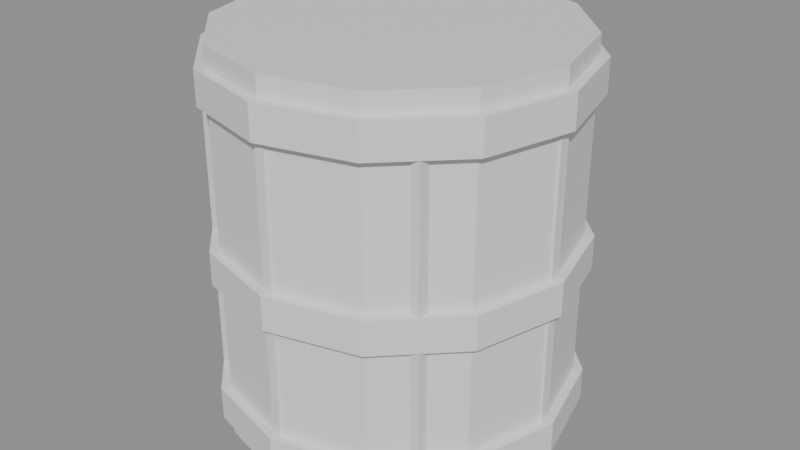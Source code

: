 # Source: SM_Barrel.blend  (saved by Blender 5.2.44; exported with 4.5.12 LTS)
import bpy
from mathutils import Matrix  # noqa: F401  (used for matrix-valued properties, if any)

bpy.ops.wm.read_factory_settings(use_empty=True)
scene = bpy.context.scene
scene.name = 'Scene'

# ---- materials (node trees are filled in below, after node groups)
mat_woodlight = bpy.data.materials.new('WoodLight')
mat_woodlight.diffuse_color = (0.45, 0.28, 0.12, 1.0)
mat_woodlight.roughness = 0.83
mat_iron = bpy.data.materials.new('Iron')
mat_iron.diffuse_color = (0.23, 0.3, 0.34, 1.0)
mat_iron.roughness = 0.34
mat_iron.metallic = 0.75
mat_wood = bpy.data.materials.new('Wood')
mat_wood.diffuse_color = (0.22, 0.11, 0.055, 1.0)
mat_wood.roughness = 0.85

# ---- material node trees
mat_woodlight.use_nodes = True; mat_woodlight.node_tree.nodes.clear()
_N = mat_woodlight.node_tree.nodes; _L = mat_woodlight.node_tree.links
n0 = _N.new('ShaderNodeBsdfPrincipled'); n0.name = 'Principled BSDF'; n0.location = (-200, 100)
n0.inputs[10].default_value = 0.005
n1 = _N.new('ShaderNodeOutputMaterial'); n1.name = 'Material Output'; n1.location = (200, 100)
_L.new(n0.outputs[0], n1.inputs[0])
n1.is_active_output = True
mat_iron.use_nodes = True; mat_iron.node_tree.nodes.clear()
_N = mat_iron.node_tree.nodes; _L = mat_iron.node_tree.links
n0 = _N.new('ShaderNodeBsdfPrincipled'); n0.name = 'Principled BSDF'; n0.location = (-200, 100)
n0.inputs[10].default_value = 0.005
n1 = _N.new('ShaderNodeOutputMaterial'); n1.name = 'Material Output'; n1.location = (200, 100)
_L.new(n0.outputs[0], n1.inputs[0])
n1.is_active_output = True
mat_wood.use_nodes = True; mat_wood.node_tree.nodes.clear()
_N = mat_wood.node_tree.nodes; _L = mat_wood.node_tree.links
n0 = _N.new('ShaderNodeBsdfPrincipled'); n0.name = 'Principled BSDF'; n0.location = (-200, 100)
n0.inputs[10].default_value = 0.005
n1 = _N.new('ShaderNodeOutputMaterial'); n1.name = 'Material Output'; n1.location = (200, 100)
_L.new(n0.outputs[0], n1.inputs[0])
n1.is_active_output = True

# ---- meshes
me_cone_009 = bpy.data.meshes.new('Cone.009')
me_cone_009.from_pydata([(0.0, 0.28, 0.02), (0.0, 0.28, 0.66), (0.14, 0.2425, 0.02), (0.14, 0.2425, 0.66), (0.2425, 0.14, 0.02), (0.2425, 0.14, 0.66), (0.28, 0.0, 0.02), (0.28, 0.0, 0.66), (0.2425, -0.14, 0.02), (0.2425, -0.14, 0.66), (0.14, -0.2425, 0.02), (0.14, -0.2425, 0.66), (0.0, -0.28, 0.02), (0.0, -0.28, 0.66), (-0.14, -0.2425, 0.02), (-0.14, -0.2425, 0.66), (-0.2425, -0.14, 0.02), (-0.2425, -0.14, 0.66), (-0.28, 0.0, 0.02), (-0.28, 0.0, 0.66), (-0.2425, 0.14, 0.02), (-0.2425, 0.14, 0.66), (-0.14, 0.2425, 0.02), (-0.14, 0.2425, 0.66), (0.0, 0.295, 0.0525), (0.0, 0.295, 0.1075), (0.1475, 0.2555, 0.0525), (0.1475, 0.2555, 0.1075), (0.2555, 0.1475, 0.0525), (0.2555, 0.1475, 0.1075), (0.295, 0.0, 0.0525), (0.295, 0.0, 0.1075), (0.2555, -0.1475, 0.0525), (0.2555, -0.1475, 0.1075), (0.1475, -0.2555, 0.0525), (0.1475, -0.2555, 0.1075), (0.0, -0.295, 0.0525), (0.0, -0.295, 0.1075), (-0.1475, -0.2555, 0.0525), (-0.1475, -0.2555, 0.1075), (-0.2555, -0.1475, 0.0525), (-0.2555, -0.1475, 0.1075), (-0.295, 0.0, 0.0525), (-0.295, 0.0, 0.1075), (-0.2555, 0.1475, 0.0525), (-0.2555, 0.1475, 0.1075), (-0.1475, 0.2555, 0.0525), (-0.1475, 0.2555, 0.1075), (0.0, 0.295, 0.2925), (0.0, 0.295, 0.3475), (0.1475, 0.2555, 0.2925), (0.1475, 0.2555, 0.3475), (0.2555, 0.1475, 0.2925), (0.2555, 0.1475, 0.3475), (0.295, 0.0, 0.2925), (0.295, 0.0, 0.3475), (0.2555, -0.1475, 0.2925), (0.2555, -0.1475, 0.3475), (0.1475, -0.2555, 0.2925), (0.1475, -0.2555, 0.3475), (0.0, -0.295, 0.2925), (0.0, -0.295, 0.3475), (-0.1475, -0.2555, 0.2925), (-0.1475, -0.2555, 0.3475), (-0.2555, -0.1475, 0.2925), (-0.2555, -0.1475, 0.3475), (-0.295, 0.0, 0.2925), (-0.295, 0.0, 0.3475), (-0.2555, 0.1475, 0.2925), (-0.2555, 0.1475, 0.3475), (-0.1475, 0.2555, 0.2925), (-0.1475, 0.2555, 0.3475), (0.0, 0.295, 0.5725), (0.0, 0.295, 0.6275), (0.1475, 0.2555, 0.5725), (0.1475, 0.2555, 0.6275), (0.2555, 0.1475, 0.5725), (0.2555, 0.1475, 0.6275), (0.295, 0.0, 0.5725), (0.295, 0.0, 0.6275), (0.2555, -0.1475, 0.5725), (0.2555, -0.1475, 0.6275), (0.1475, -0.2555, 0.5725), (0.1475, -0.2555, 0.6275), (0.0, -0.295, 0.5725), (0.0, -0.295, 0.6275), (-0.1475, -0.2555, 0.5725), (-0.1475, -0.2555, 0.6275), (-0.2555, -0.1475, 0.5725), (-0.2555, -0.1475, 0.6275), (-0.295, 0.0, 0.5725), (-0.295, 0.0, 0.6275), (-0.2555, 0.1475, 0.5725), (-0.2555, 0.1475, 0.6275), (-0.1475, 0.2555, 0.5725), (-0.1475, 0.2555, 0.6275), (0.2655, -0.009, 0.055), (0.2655, -0.009, 0.625), (0.2655, 0.009, 0.055), (0.2655, 0.009, 0.625), (0.2805, -0.009, 0.055), (0.2805, -0.009, 0.625), (0.2805, 0.009, 0.055), (0.2805, 0.009, 0.625), (0.1855, 0.184, 0.055), (0.1855, 0.184, 0.625), (0.1855, 0.202, 0.055), (0.1855, 0.202, 0.625), (0.2005, 0.184, 0.055), (0.2005, 0.184, 0.625), (0.2005, 0.202, 0.055), (0.2005, 0.202, 0.625), (-0.0075, 0.264, 0.055), (-0.0075, 0.264, 0.625), (-0.0075, 0.282, 0.055), (-0.0075, 0.282, 0.625), (0.0075, 0.264, 0.055), (0.0075, 0.264, 0.625), (0.0075, 0.282, 0.055), (0.0075, 0.282, 0.625), (-0.2005, 0.184, 0.055), (-0.2005, 0.184, 0.625), (-0.2005, 0.202, 0.055), (-0.2005, 0.202, 0.625), (-0.1855, 0.184, 0.055), (-0.1855, 0.184, 0.625), (-0.1855, 0.202, 0.055), (-0.1855, 0.202, 0.625), (-0.2805, -0.009, 0.055), (-0.2805, -0.009, 0.625), (-0.2805, 0.009, 0.055), (-0.2805, 0.009, 0.625), (-0.2655, -0.009, 0.055), (-0.2655, -0.009, 0.625), (-0.2655, 0.009, 0.055), (-0.2655, 0.009, 0.625), (-0.2005, -0.202, 0.055), (-0.2005, -0.202, 0.625), (-0.2005, -0.184, 0.055), (-0.2005, -0.184, 0.625), (-0.1855, -0.202, 0.055), (-0.1855, -0.202, 0.625), (-0.1855, -0.184, 0.055), (-0.1855, -0.184, 0.625), (-0.0075, -0.282, 0.055), (-0.0075, -0.282, 0.625), (-0.0075, -0.264, 0.055), (-0.0075, -0.264, 0.625), (0.0075, -0.282, 0.055), (0.0075, -0.282, 0.625), (0.0075, -0.264, 0.055), (0.0075, -0.264, 0.625), (0.1855, -0.202, 0.055), (0.1855, -0.202, 0.625), (0.1855, -0.184, 0.055), (0.1855, -0.184, 0.625), (0.2005, -0.202, 0.055), (0.2005, -0.202, 0.625), (0.2005, -0.184, 0.055), (0.2005, -0.184, 0.625)], [], [(0, 1, 3, 2), (2, 3, 5, 4), (4, 5, 7, 6), (6, 7, 9, 8), (8, 9, 11, 10), (10, 11, 13, 12), (12, 13, 15, 14), (14, 15, 17, 16), (16, 17, 19, 18), (18, 19, 21, 20), (3, 1, 23, 21, 19, 17, 15, 13, 11, 9, 7, 5), (20, 21, 23, 22), (22, 23, 1, 0), (0, 2, 4, 6, 8, 10, 12, 14, 16, 18, 20, 22), (24, 25, 27, 26), (26, 27, 29, 28), (28, 29, 31, 30), (30, 31, 33, 32), (32, 33, 35, 34), (34, 35, 37, 36), (36, 37, 39, 38), (38, 39, 41, 40), (40, 41, 43, 42), (42, 43, 45, 44), (27, 25, 47, 45, 43, 41, 39, 37, 35, 33, 31, 29), (44, 45, 47, 46), (46, 47, 25, 24), (24, 26, 28, 30, 32, 34, 36, 38, 40, 42, 44, 46), (48, 49, 51, 50), (50, 51, 53, 52), (52, 53, 55, 54), (54, 55, 57, 56), (56, 57, 59, 58), (58, 59, 61, 60), (60, 61, 63, 62), (62, 63, 65, 64), (64, 65, 67, 66), (66, 67, 69, 68), (51, 49, 71, 69, 67, 65, 63, 61, 59, 57, 55, 53), (68, 69, 71, 70), (70, 71, 49, 48), (48, 50, 52, 54, 56, 58, 60, 62, 64, 66, 68, 70), (72, 73, 75, 74), (74, 75, 77, 76), (76, 77, 79, 78), (78, 79, 81, 80), (80, 81, 83, 82), (82, 83, 85, 84), (84, 85, 87, 86), (86, 87, 89, 88), (88, 89, 91, 90), (90, 91, 93, 92), (75, 73, 95, 93, 91, 89, 87, 85, 83, 81, 79, 77), (92, 93, 95, 94), (94, 95, 73, 72), (72, 74, 76, 78, 80, 82, 84, 86, 88, 90, 92, 94), (96, 97, 99, 98), (98, 99, 103, 102), (102, 103, 101, 100), (100, 101, 97, 96), (98, 102, 100, 96), (103, 99, 97, 101), (104, 105, 107, 106), (106, 107, 111, 110), (110, 111, 109, 108), (108, 109, 105, 104), (106, 110, 108, 104), (111, 107, 105, 109), (112, 113, 115, 114), (114, 115, 119, 118), (118, 119, 117, 116), (116, 117, 113, 112), (114, 118, 116, 112), (119, 115, 113, 117), (120, 121, 123, 122), (122, 123, 127, 126), (126, 127, 125, 124), (124, 125, 121, 120), (122, 126, 124, 120), (127, 123, 121, 125), (128, 129, 131, 130), (130, 131, 135, 134), (134, 135, 133, 132), (132, 133, 129, 128), (130, 134, 132, 128), (135, 131, 129, 133), (136, 137, 139, 138), (138, 139, 143, 142), (142, 143, 141, 140), (140, 141, 137, 136), (138, 142, 140, 136), (143, 139, 137, 141), (144, 145, 147, 146), (146, 147, 151, 150), (150, 151, 149, 148), (148, 149, 145, 144), (146, 150, 148, 144), (151, 147, 145, 149), (152, 153, 155, 154), (154, 155, 159, 158), (158, 159, 157, 156), (156, 157, 153, 152), (154, 158, 156, 152), (159, 155, 153, 157)])
me_cone_009.polygons.foreach_set('material_index', [0, 0, 0, 0, 0, 0, 0, 0, 0, 0, 0, 0, 0, 0, 1, 1, 1, 1, 1, 1, 1, 1, 1, 1, 1, 1, 1, 1, 1, 1, 1, 1, 1, 1, 1, 1, 1, 1, 1, 1, 1, 1, 1, 1, 1, 1, 1, 1, 1, 1, 1, 1, 1, 1, 1, 1, 2, 2, 2, 2, 2, 2, 2, 2, 2, 2, 2, 2, 2, 2, 2, 2, 2, 2, 2, 2, 2, 2, 2, 2, 2, 2, 2, 2, 2, 2, 2, 2, 2, 2, 2, 2, 2, 2, 2, 2, 2, 2, 2, 2, 2, 2, 2, 2])
_uv = me_cone_009.uv_layers.new(name='UVMap')
_uv.uv.foreach_set('vector', [1.0, 0.5, 1.0, 1.0, 0.9167, 1.0, 0.9167, 0.5, 0.9167, 0.5, 0.9167, 1.0, 0.8333, 1.0, 0.8333, 0.5, 0.8333, 0.5, 0.8333, 1.0, 0.75, 1.0, 0.75, 0.5, 0.75, 0.5, 0.75, 1.0, 0.6667, 1.0, 0.6667, 0.5, 0.6667, 0.5, 0.6667, 1.0, 0.5833, 1.0, 0.5833, 0.5, 0.5833, 0.5, 0.5833, 1.0, 0.5, 1.0, 0.5, 0.5, 0.5, 0.5, 0.5, 1.0, 0.4167, 1.0, 0.4167, 0.5, 0.4167, 0.5, 0.4167, 1.0, 0.3333, 1.0, 0.3333, 0.5, 0.3333, 0.5, 0.3333, 1.0, 0.25, 1.0, 0.25, 0.5, 0.25, 0.5, 0.25, 1.0, 0.1667, 1.0, 0.1667, 0.5, 0.37, 0.4578, 0.25, 0.49, 0.13, 0.4578, 0.04215, 0.37, 0.01, 0.25, 0.04215, 0.13, 0.13, 0.04215, 0.25, 0.01, 0.37, 0.04215, 0.4578, 0.13, 0.49, 0.25, 0.4578, 0.37, 0.1667, 0.5, 0.1667, 1.0, 0.08333, 1.0, 0.08333, 0.5, 0.08333, 0.5, 0.08333, 1.0, 7.451e-08, 1.0, 7.451e-08, 0.5, 0.75, 0.49, 0.87, 0.4578, 0.9578, 0.37, 0.99, 0.25, 0.9578, 0.13, 0.87, 0.04215, 0.75, 0.01, 0.63, 0.04215, 0.5422, 0.13, 0.51, 0.25, 0.5422, 0.37, 0.63, 0.4578, 1.0, 0.5, 1.0, 1.0, 0.9167, 1.0, 0.9167, 0.5, 0.9167, 0.5, 0.9167, 1.0, 0.8333, 1.0, 0.8333, 0.5, 0.8333, 0.5, 0.8333, 1.0, 0.75, 1.0, 0.75, 0.5, 0.75, 0.5, 0.75, 1.0, 0.6667, 1.0, 0.6667, 0.5, 0.6667, 0.5, 0.6667, 1.0, 0.5833, 1.0, 0.5833, 0.5, 0.5833, 0.5, 0.5833, 1.0, 0.5, 1.0, 0.5, 0.5, 0.5, 0.5, 0.5, 1.0, 0.4167, 1.0, 0.4167, 0.5, 0.4167, 0.5, 0.4167, 1.0, 0.3333, 1.0, 0.3333, 0.5, 0.3333, 0.5, 0.3333, 1.0, 0.25, 1.0, 0.25, 0.5, 0.25, 0.5, 0.25, 1.0, 0.1667, 1.0, 0.1667, 0.5, 0.37, 0.4578, 0.25, 0.49, 0.13, 0.4578, 0.04215, 0.37, 0.01, 0.25, 0.04215, 0.13, 0.13, 0.04215, 0.25, 0.01, 0.37, 0.04215, 0.4578, 0.13, 0.49, 0.25, 0.4578, 0.37, 0.1667, 0.5, 0.1667, 1.0, 0.08333, 1.0, 0.08333, 0.5, 0.08333, 0.5, 0.08333, 1.0, 7.451e-08, 1.0, 7.451e-08, 0.5, 0.75, 0.49, 0.87, 0.4578, 0.9578, 0.37, 0.99, 0.25, 0.9578, 0.13, 0.87, 0.04215, 0.75, 0.01, 0.63, 0.04215, 0.5422, 0.13, 0.51, 0.25, 0.5422, 0.37, 0.63, 0.4578, 1.0, 0.5, 1.0, 1.0, 0.9167, 1.0, 0.9167, 0.5, 0.9167, 0.5, 0.9167, 1.0, 0.8333, 1.0, 0.8333, 0.5, 0.8333, 0.5, 0.8333, 1.0, 0.75, 1.0, 0.75, 0.5, 0.75, 0.5, 0.75, 1.0, 0.6667, 1.0, 0.6667, 0.5, 0.6667, 0.5, 0.6667, 1.0, 0.5833, 1.0, 0.5833, 0.5, 0.5833, 0.5, 0.5833, 1.0, 0.5, 1.0, 0.5, 0.5, 0.5, 0.5, 0.5, 1.0, 0.4167, 1.0, 0.4167, 0.5, 0.4167, 0.5, 0.4167, 1.0, 0.3333, 1.0, 0.3333, 0.5, 0.3333, 0.5, 0.3333, 1.0, 0.25, 1.0, 0.25, 0.5, 0.25, 0.5, 0.25, 1.0, 0.1667, 1.0, 0.1667, 0.5, 0.37, 0.4578, 0.25, 0.49, 0.13, 0.4578, 0.04215, 0.37, 0.01, 0.25, 0.04215, 0.13, 0.13, 0.04215, 0.25, 0.01, 0.37, 0.04215, 0.4578, 0.13, 0.49, 0.25, 0.4578, 0.37, 0.1667, 0.5, 0.1667, 1.0, 0.08333, 1.0, 0.08333, 0.5, 0.08333, 0.5, 0.08333, 1.0, 7.451e-08, 1.0, 7.451e-08, 0.5, 0.75, 0.49, 0.87, 0.4578, 0.9578, 0.37, 0.99, 0.25, 0.9578, 0.13, 0.87, 0.04215, 0.75, 0.01, 0.63, 0.04215, 0.5422, 0.13, 0.51, 0.25, 0.5422, 0.37, 0.63, 0.4578, 1.0, 0.5, 1.0, 1.0, 0.9167, 1.0, 0.9167, 0.5, 0.9167, 0.5, 0.9167, 1.0, 0.8333, 1.0, 0.8333, 0.5, 0.8333, 0.5, 0.8333, 1.0, 0.75, 1.0, 0.75, 0.5, 0.75, 0.5, 0.75, 1.0, 0.6667, 1.0, 0.6667, 0.5, 0.6667, 0.5, 0.6667, 1.0, 0.5833, 1.0, 0.5833, 0.5, 0.5833, 0.5, 0.5833, 1.0, 0.5, 1.0, 0.5, 0.5, 0.5, 0.5, 0.5, 1.0, 0.4167, 1.0, 0.4167, 0.5, 0.4167, 0.5, 0.4167, 1.0, 0.3333, 1.0, 0.3333, 0.5, 0.3333, 0.5, 0.3333, 1.0, 0.25, 1.0, 0.25, 0.5, 0.25, 0.5, 0.25, 1.0, 0.1667, 1.0, 0.1667, 0.5, 0.37, 0.4578, 0.25, 0.49, 0.13, 0.4578, 0.04215, 0.37, 0.01, 0.25, 0.04215, 0.13, 0.13, 0.04215, 0.25, 0.01, 0.37, 0.04215, 0.4578, 0.13, 0.49, 0.25, 0.4578, 0.37, 0.1667, 0.5, 0.1667, 1.0, 0.08333, 1.0, 0.08333, 0.5, 0.08333, 0.5, 0.08333, 1.0, 7.451e-08, 1.0, 7.451e-08, 0.5, 0.75, 0.49, 0.87, 0.4578, 0.9578, 0.37, 0.99, 0.25, 0.9578, 0.13, 0.87, 0.04215, 0.75, 0.01, 0.63, 0.04215, 0.5422, 0.13, 0.51, 0.25, 0.5422, 0.37, 0.63, 0.4578, 0.375, 0.0, 0.625, 0.0, 0.625, 0.25, 0.375, 0.25, 0.375, 0.25, 0.625, 0.25, 0.625, 0.5, 0.375, 0.5, 0.375, 0.5, 0.625, 0.5, 0.625, 0.75, 0.375, 0.75, 0.375, 0.75, 0.625, 0.75, 0.625, 1.0, 0.375, 1.0, 0.125, 0.5, 0.375, 0.5, 0.375, 0.75, 0.125, 0.75, 0.625, 0.5, 0.875, 0.5, 0.875, 0.75, 0.625, 0.75, 0.375, 0.0, 0.625, 0.0, 0.625, 0.25, 0.375, 0.25, 0.375, 0.25, 0.625, 0.25, 0.625, 0.5, 0.375, 0.5, 0.375, 0.5, 0.625, 0.5, 0.625, 0.75, 0.375, 0.75, 0.375, 0.75, 0.625, 0.75, 0.625, 1.0, 0.375, 1.0, 0.125, 0.5, 0.375, 0.5, 0.375, 0.75, 0.125, 0.75, 0.625, 0.5, 0.875, 0.5, 0.875, 0.75, 0.625, 0.75, 0.375, 0.0, 0.625, 0.0, 0.625, 0.25, 0.375, 0.25, 0.375, 0.25, 0.625, 0.25, 0.625, 0.5, 0.375, 0.5, 0.375, 0.5, 0.625, 0.5, 0.625, 0.75, 0.375, 0.75, 0.375, 0.75, 0.625, 0.75, 0.625, 1.0, 0.375, 1.0, 0.125, 0.5, 0.375, 0.5, 0.375, 0.75, 0.125, 0.75, 0.625, 0.5, 0.875, 0.5, 0.875, 0.75, 0.625, 0.75, 0.375, 0.0, 0.625, 0.0, 0.625, 0.25, 0.375, 0.25, 0.375, 0.25, 0.625, 0.25, 0.625, 0.5, 0.375, 0.5, 0.375, 0.5, 0.625, 0.5, 0.625, 0.75, 0.375, 0.75, 0.375, 0.75, 0.625, 0.75, 0.625, 1.0, 0.375, 1.0, 0.125, 0.5, 0.375, 0.5, 0.375, 0.75, 0.125, 0.75, 0.625, 0.5, 0.875, 0.5, 0.875, 0.75, 0.625, 0.75, 0.375, 0.0, 0.625, 0.0, 0.625, 0.25, 0.375, 0.25, 0.375, 0.25, 0.625, 0.25, 0.625, 0.5, 0.375, 0.5, 0.375, 0.5, 0.625, 0.5, 0.625, 0.75, 0.375, 0.75, 0.375, 0.75, 0.625, 0.75, 0.625, 1.0, 0.375, 1.0, 0.125, 0.5, 0.375, 0.5, 0.375, 0.75, 0.125, 0.75, 0.625, 0.5, 0.875, 0.5, 0.875, 0.75, 0.625, 0.75, 0.375, 0.0, 0.625, 0.0, 0.625, 0.25, 0.375, 0.25, 0.375, 0.25, 0.625, 0.25, 0.625, 0.5, 0.375, 0.5, 0.375, 0.5, 0.625, 0.5, 0.625, 0.75, 0.375, 0.75, 0.375, 0.75, 0.625, 0.75, 0.625, 1.0, 0.375, 1.0, 0.125, 0.5, 0.375, 0.5, 0.375, 0.75, 0.125, 0.75, 0.625, 0.5, 0.875, 0.5, 0.875, 0.75, 0.625, 0.75, 0.375, 0.0, 0.625, 0.0, 0.625, 0.25, 0.375, 0.25, 0.375, 0.25, 0.625, 0.25, 0.625, 0.5, 0.375, 0.5, 0.375, 0.5, 0.625, 0.5, 0.625, 0.75, 0.375, 0.75, 0.375, 0.75, 0.625, 0.75, 0.625, 1.0, 0.375, 1.0, 0.125, 0.5, 0.375, 0.5, 0.375, 0.75, 0.125, 0.75, 0.625, 0.5, 0.875, 0.5, 0.875, 0.75, 0.625, 0.75, 0.375, 0.0, 0.625, 0.0, 0.625, 0.25, 0.375, 0.25, 0.375, 0.25, 0.625, 0.25, 0.625, 0.5, 0.375, 0.5, 0.375, 0.5, 0.625, 0.5, 0.625, 0.75, 0.375, 0.75, 0.375, 0.75, 0.625, 0.75, 0.625, 1.0, 0.375, 1.0, 0.125, 0.5, 0.375, 0.5, 0.375, 0.75, 0.125, 0.75, 0.625, 0.5, 0.875, 0.5, 0.875, 0.75, 0.625, 0.75])
me_cone_009.materials.append(mat_woodlight)
me_cone_009.materials.append(mat_iron)
me_cone_009.materials.append(mat_wood)
me_cone_009.update()

# ---- objects
ob_sm_barrel = bpy.data.objects.new('SM_Barrel', me_cone_009)

# ---- transforms, parenting, visibility, modifiers, constraints
ob_sm_barrel.location = (0.0, 0.0, 0.0)
_vg = ob_sm_barrel.vertex_groups.new(name='root')

# ---- collection membership
scene.collection.objects.link(ob_sm_barrel)

# ---- scene / render settings (as saved in the file)
scene.frame_start = 1; scene.frame_end = 61; scene.frame_set(1)
scene.render.engine = 'BLENDER_EEVEE_NEXT'
scene.render.fps = 30
scene.render.bake_bias = 0.0
scene.render.bake_samples = 0
scene.render.compositor_device = 'GPU'
scene.eevee.use_volume_custom_range = False
scene.eevee.fast_gi_thickness_near = 0.1
scene.eevee.fast_gi_thickness_far = 0.0
scene.eevee.ray_tracing_options.screen_trace_thickness = 0.1
bpy.context.view_layer.update()

# ---- added for rendering (the .blend has no active camera and no usable light): camera, sun + grey world if the file has none
cam_auto = bpy.data.cameras.new('AutoCamera')
cam_auto.lens = 50.0
cam_auto.sensor_width = 36.0
cam_auto.clip_end = 1000.0
ob_auto_camera = bpy.data.objects.new('AutoCamera', cam_auto)
scene.collection.objects.link(ob_auto_camera)
ob_auto_camera.location = (0.972939, -1.16753, 1.11835)
ob_auto_camera.rotation_euler = (1.09748, -7.21219e-08, 0.694738)
scene.camera = ob_auto_camera
light_auto_sun = bpy.data.lights.new('AutoSun', 'SUN')
light_auto_sun.energy = 3.0
light_auto_sun.angle = 0.0523599
ob_auto_sun = bpy.data.objects.new('AutoSun', light_auto_sun)
scene.collection.objects.link(ob_auto_sun)
ob_auto_sun.rotation_euler = (0.872665, 0.174533, 0.523599)
if scene.world is None:
    world_auto = bpy.data.worlds.new('AutoWorld')
    world_auto.color = (0.3, 0.3, 0.3)
    scene.world = world_auto
bpy.context.view_layer.update()
